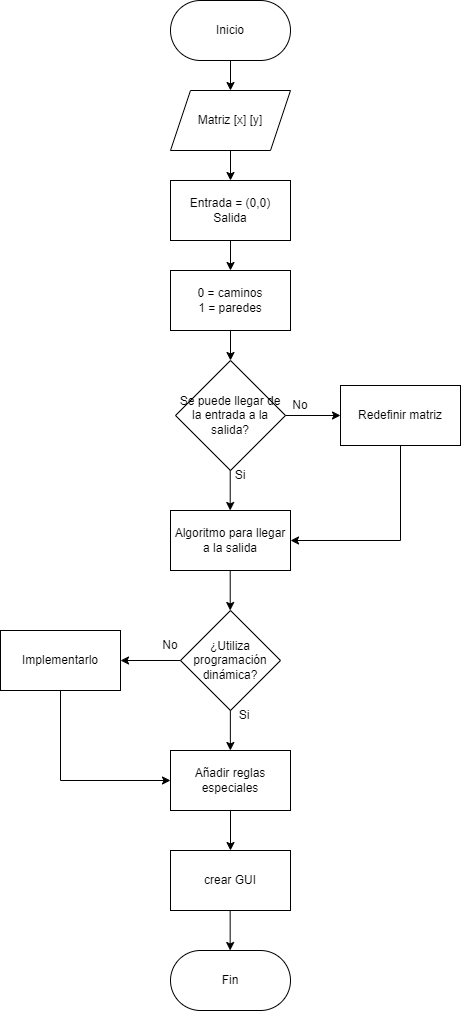

The diagram above was exported from draw.io. Its source (the exported page's mxGraphModel, read from the mxfile embedded in the PNG):
<mxGraphModel dx="1434" dy="780" grid="1" gridSize="10" guides="1" tooltips="1" connect="1" arrows="1" fold="1" page="1" pageScale="1" pageWidth="827" pageHeight="1169" math="0" shadow="0">
  <root>
    <mxCell id="WIyWlLk6GJQsqaUBKTNV-0" />
    <mxCell id="WIyWlLk6GJQsqaUBKTNV-1" parent="WIyWlLk6GJQsqaUBKTNV-0" />
    <mxCell id="1OEMleM9op0JiD96kxFN-0" value="Inicio" style="rounded=1;whiteSpace=wrap;html=1;arcSize=50;" vertex="1" parent="WIyWlLk6GJQsqaUBKTNV-1">
      <mxGeometry x="340" y="30" width="120" height="60" as="geometry" />
    </mxCell>
    <mxCell id="1OEMleM9op0JiD96kxFN-2" value="0 = caminos&lt;div&gt;1 = paredes&lt;/div&gt;" style="rounded=0;whiteSpace=wrap;html=1;" vertex="1" parent="WIyWlLk6GJQsqaUBKTNV-1">
      <mxGeometry x="340" y="300" width="120" height="60" as="geometry" />
    </mxCell>
    <mxCell id="1OEMleM9op0JiD96kxFN-3" value="Algoritmo para llegar a la salida" style="rounded=0;whiteSpace=wrap;html=1;" vertex="1" parent="WIyWlLk6GJQsqaUBKTNV-1">
      <mxGeometry x="340" y="540" width="120" height="60" as="geometry" />
    </mxCell>
    <mxCell id="1OEMleM9op0JiD96kxFN-4" value="Entrada = (0,0)&lt;div&gt;Salida&lt;/div&gt;" style="rounded=0;whiteSpace=wrap;html=1;" vertex="1" parent="WIyWlLk6GJQsqaUBKTNV-1">
      <mxGeometry x="340" y="210" width="120" height="60" as="geometry" />
    </mxCell>
    <mxCell id="1OEMleM9op0JiD96kxFN-5" value="crear GUI" style="rounded=0;whiteSpace=wrap;html=1;" vertex="1" parent="WIyWlLk6GJQsqaUBKTNV-1">
      <mxGeometry x="340" y="880" width="120" height="60" as="geometry" />
    </mxCell>
    <mxCell id="1OEMleM9op0JiD96kxFN-6" value="Matriz [x] [y]" style="shape=parallelogram;perimeter=parallelogramPerimeter;whiteSpace=wrap;html=1;fixedSize=1;" vertex="1" parent="WIyWlLk6GJQsqaUBKTNV-1">
      <mxGeometry x="340" y="120" width="120" height="60" as="geometry" />
    </mxCell>
    <mxCell id="1OEMleM9op0JiD96kxFN-7" value="Se puede llegar de la entrada a la salida?" style="rhombus;whiteSpace=wrap;html=1;" vertex="1" parent="WIyWlLk6GJQsqaUBKTNV-1">
      <mxGeometry x="345" y="390" width="110" height="110" as="geometry" />
    </mxCell>
    <mxCell id="1OEMleM9op0JiD96kxFN-8" value="" style="endArrow=classic;html=1;rounded=0;" edge="1" parent="WIyWlLk6GJQsqaUBKTNV-1">
      <mxGeometry width="50" height="50" relative="1" as="geometry">
        <mxPoint x="399.71" y="500" as="sourcePoint" />
        <mxPoint x="399.71" y="540" as="targetPoint" />
      </mxGeometry>
    </mxCell>
    <mxCell id="1OEMleM9op0JiD96kxFN-9" value="Si" style="text;html=1;align=center;verticalAlign=middle;whiteSpace=wrap;rounded=0;" vertex="1" parent="WIyWlLk6GJQsqaUBKTNV-1">
      <mxGeometry x="380" y="490" width="60" height="30" as="geometry" />
    </mxCell>
    <mxCell id="1OEMleM9op0JiD96kxFN-10" value="" style="endArrow=classic;html=1;rounded=0;exitX=1;exitY=0.5;exitDx=0;exitDy=0;entryX=0;entryY=0.5;entryDx=0;entryDy=0;" edge="1" parent="WIyWlLk6GJQsqaUBKTNV-1" source="1OEMleM9op0JiD96kxFN-7" target="1OEMleM9op0JiD96kxFN-20">
      <mxGeometry width="50" height="50" relative="1" as="geometry">
        <mxPoint x="560" y="530" as="sourcePoint" />
        <mxPoint x="530" y="445" as="targetPoint" />
        <Array as="points" />
      </mxGeometry>
    </mxCell>
    <mxCell id="1OEMleM9op0JiD96kxFN-11" value="No" style="text;html=1;align=center;verticalAlign=middle;whiteSpace=wrap;rounded=0;" vertex="1" parent="WIyWlLk6GJQsqaUBKTNV-1">
      <mxGeometry x="440" y="420" width="60" height="30" as="geometry" />
    </mxCell>
    <mxCell id="1OEMleM9op0JiD96kxFN-12" value="" style="endArrow=classic;html=1;rounded=0;exitX=0.5;exitY=1;exitDx=0;exitDy=0;" edge="1" parent="WIyWlLk6GJQsqaUBKTNV-1" source="1OEMleM9op0JiD96kxFN-2" target="1OEMleM9op0JiD96kxFN-7">
      <mxGeometry width="50" height="50" relative="1" as="geometry">
        <mxPoint x="450" y="320" as="sourcePoint" />
        <mxPoint x="500" y="270" as="targetPoint" />
      </mxGeometry>
    </mxCell>
    <mxCell id="1OEMleM9op0JiD96kxFN-14" value="" style="endArrow=classic;html=1;rounded=0;entryX=0.5;entryY=0;entryDx=0;entryDy=0;exitX=0.5;exitY=1;exitDx=0;exitDy=0;" edge="1" parent="WIyWlLk6GJQsqaUBKTNV-1" source="1OEMleM9op0JiD96kxFN-4" target="1OEMleM9op0JiD96kxFN-2">
      <mxGeometry width="50" height="50" relative="1" as="geometry">
        <mxPoint x="450" y="400" as="sourcePoint" />
        <mxPoint x="500" y="350" as="targetPoint" />
      </mxGeometry>
    </mxCell>
    <mxCell id="1OEMleM9op0JiD96kxFN-15" value="" style="endArrow=classic;html=1;rounded=0;exitX=0.5;exitY=1;exitDx=0;exitDy=0;entryX=0.5;entryY=0;entryDx=0;entryDy=0;" edge="1" parent="WIyWlLk6GJQsqaUBKTNV-1" source="1OEMleM9op0JiD96kxFN-6" target="1OEMleM9op0JiD96kxFN-4">
      <mxGeometry width="50" height="50" relative="1" as="geometry">
        <mxPoint x="520" y="220" as="sourcePoint" />
        <mxPoint x="520" y="260" as="targetPoint" />
      </mxGeometry>
    </mxCell>
    <mxCell id="1OEMleM9op0JiD96kxFN-16" value="" style="endArrow=classic;html=1;rounded=0;entryX=0.5;entryY=0;entryDx=0;entryDy=0;exitX=0.5;exitY=1;exitDx=0;exitDy=0;" edge="1" parent="WIyWlLk6GJQsqaUBKTNV-1" source="1OEMleM9op0JiD96kxFN-0" target="1OEMleM9op0JiD96kxFN-6">
      <mxGeometry width="50" height="50" relative="1" as="geometry">
        <mxPoint x="480" y="200" as="sourcePoint" />
        <mxPoint x="530" y="150" as="targetPoint" />
      </mxGeometry>
    </mxCell>
    <mxCell id="1OEMleM9op0JiD96kxFN-17" value="Fin" style="rounded=1;whiteSpace=wrap;html=1;arcSize=50;" vertex="1" parent="WIyWlLk6GJQsqaUBKTNV-1">
      <mxGeometry x="340" y="980" width="120" height="60" as="geometry" />
    </mxCell>
    <mxCell id="1OEMleM9op0JiD96kxFN-18" value="¿Utiliza programación dinámica?" style="rhombus;whiteSpace=wrap;html=1;" vertex="1" parent="WIyWlLk6GJQsqaUBKTNV-1">
      <mxGeometry x="350" y="640" width="100" height="100" as="geometry" />
    </mxCell>
    <mxCell id="1OEMleM9op0JiD96kxFN-19" value="Implementarlo" style="rounded=0;whiteSpace=wrap;html=1;" vertex="1" parent="WIyWlLk6GJQsqaUBKTNV-1">
      <mxGeometry x="170" y="660" width="120" height="60" as="geometry" />
    </mxCell>
    <mxCell id="1OEMleM9op0JiD96kxFN-20" value="Redefinir matriz" style="rounded=0;whiteSpace=wrap;html=1;" vertex="1" parent="WIyWlLk6GJQsqaUBKTNV-1">
      <mxGeometry x="510" y="415" width="120" height="60" as="geometry" />
    </mxCell>
    <mxCell id="1OEMleM9op0JiD96kxFN-21" value="" style="endArrow=classic;html=1;rounded=0;entryX=1;entryY=0.5;entryDx=0;entryDy=0;exitX=0.5;exitY=1;exitDx=0;exitDy=0;" edge="1" parent="WIyWlLk6GJQsqaUBKTNV-1" source="1OEMleM9op0JiD96kxFN-20" target="1OEMleM9op0JiD96kxFN-3">
      <mxGeometry width="50" height="50" relative="1" as="geometry">
        <mxPoint x="450" y="600" as="sourcePoint" />
        <mxPoint x="500" y="550" as="targetPoint" />
        <Array as="points">
          <mxPoint x="570" y="570" />
        </Array>
      </mxGeometry>
    </mxCell>
    <mxCell id="1OEMleM9op0JiD96kxFN-22" value="" style="endArrow=classic;html=1;rounded=0;" edge="1" parent="WIyWlLk6GJQsqaUBKTNV-1">
      <mxGeometry width="50" height="50" relative="1" as="geometry">
        <mxPoint x="399.71" y="600" as="sourcePoint" />
        <mxPoint x="399.71" y="640" as="targetPoint" />
      </mxGeometry>
    </mxCell>
    <mxCell id="1OEMleM9op0JiD96kxFN-23" value="Si" style="text;html=1;align=center;verticalAlign=middle;whiteSpace=wrap;rounded=0;" vertex="1" parent="WIyWlLk6GJQsqaUBKTNV-1">
      <mxGeometry x="384" y="730" width="60" height="30" as="geometry" />
    </mxCell>
    <mxCell id="1OEMleM9op0JiD96kxFN-24" value="" style="endArrow=classic;html=1;rounded=0;" edge="1" parent="WIyWlLk6GJQsqaUBKTNV-1">
      <mxGeometry width="50" height="50" relative="1" as="geometry">
        <mxPoint x="399.85999999999996" y="740" as="sourcePoint" />
        <mxPoint x="399.85999999999996" y="780" as="targetPoint" />
      </mxGeometry>
    </mxCell>
    <mxCell id="1OEMleM9op0JiD96kxFN-25" value="" style="endArrow=classic;html=1;rounded=0;exitX=0;exitY=0.5;exitDx=0;exitDy=0;entryX=1;entryY=0.5;entryDx=0;entryDy=0;" edge="1" parent="WIyWlLk6GJQsqaUBKTNV-1" source="1OEMleM9op0JiD96kxFN-18" target="1OEMleM9op0JiD96kxFN-19">
      <mxGeometry width="50" height="50" relative="1" as="geometry">
        <mxPoint x="70" y="690" as="sourcePoint" />
        <mxPoint x="150" y="720" as="targetPoint" />
      </mxGeometry>
    </mxCell>
    <mxCell id="1OEMleM9op0JiD96kxFN-27" value="No" style="text;html=1;align=center;verticalAlign=middle;whiteSpace=wrap;rounded=0;" vertex="1" parent="WIyWlLk6GJQsqaUBKTNV-1">
      <mxGeometry x="310" y="660" width="60" height="30" as="geometry" />
    </mxCell>
    <mxCell id="1OEMleM9op0JiD96kxFN-28" value="" style="endArrow=classic;html=1;rounded=0;entryX=0;entryY=0.5;entryDx=0;entryDy=0;exitX=0.5;exitY=1;exitDx=0;exitDy=0;" edge="1" parent="WIyWlLk6GJQsqaUBKTNV-1" source="1OEMleM9op0JiD96kxFN-19" target="1OEMleM9op0JiD96kxFN-29">
      <mxGeometry width="50" height="50" relative="1" as="geometry">
        <mxPoint x="210" y="720" as="sourcePoint" />
        <mxPoint x="80" y="810" as="targetPoint" />
        <Array as="points">
          <mxPoint x="230" y="810" />
        </Array>
      </mxGeometry>
    </mxCell>
    <mxCell id="1OEMleM9op0JiD96kxFN-29" value="Añadir reglas especiales" style="rounded=0;whiteSpace=wrap;html=1;" vertex="1" parent="WIyWlLk6GJQsqaUBKTNV-1">
      <mxGeometry x="340" y="780" width="120" height="60" as="geometry" />
    </mxCell>
    <mxCell id="1OEMleM9op0JiD96kxFN-30" value="" style="endArrow=classic;html=1;rounded=0;exitX=0.5;exitY=1;exitDx=0;exitDy=0;entryX=0.5;entryY=0;entryDx=0;entryDy=0;" edge="1" parent="WIyWlLk6GJQsqaUBKTNV-1" source="1OEMleM9op0JiD96kxFN-29" target="1OEMleM9op0JiD96kxFN-5">
      <mxGeometry width="50" height="50" relative="1" as="geometry">
        <mxPoint x="409.71" y="610" as="sourcePoint" />
        <mxPoint x="409.71" y="650" as="targetPoint" />
      </mxGeometry>
    </mxCell>
    <mxCell id="1OEMleM9op0JiD96kxFN-31" value="" style="endArrow=classic;html=1;rounded=0;exitX=0.5;exitY=1;exitDx=0;exitDy=0;entryX=0.5;entryY=0;entryDx=0;entryDy=0;" edge="1" parent="WIyWlLk6GJQsqaUBKTNV-1">
      <mxGeometry width="50" height="50" relative="1" as="geometry">
        <mxPoint x="399.66" y="940" as="sourcePoint" />
        <mxPoint x="399.66" y="980" as="targetPoint" />
      </mxGeometry>
    </mxCell>
  </root>
</mxGraphModel>